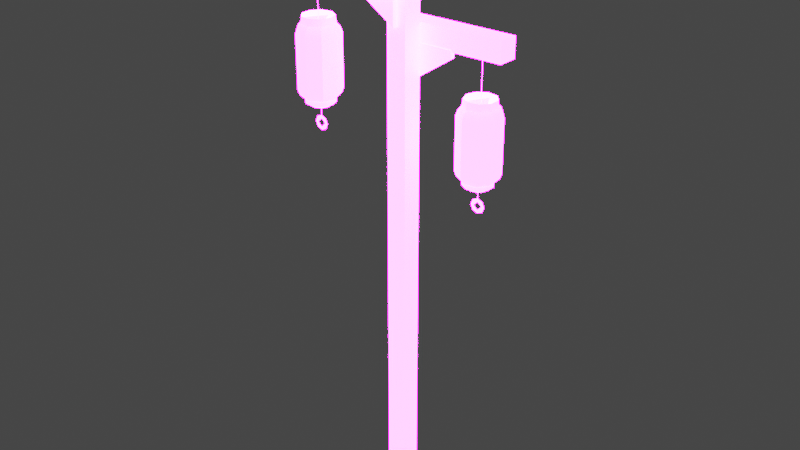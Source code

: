 # Source: blend.blend  (saved by Blender 3.0.42; exported with 4.5.12 LTS)
import bpy
from mathutils import Matrix  # noqa: F401  (used for matrix-valued properties, if any)

bpy.ops.wm.read_factory_settings(use_empty=True)
scene = bpy.context.scene
scene.name = 'Scene'

# ---- collections
col_collection = bpy.data.collections.new('Collection'); scene.collection.children.link(col_collection)

# ---- images (referenced by path relative to the original .blend; pixels are not part of the script)
import os
ASSET_DIR = os.environ.get("B2B_ASSET_DIR", "")  # directory of the original .blend (textures are referenced by path, not embedded)
HERE = os.path.dirname(os.path.abspath(__file__))  # packed textures are extracted next to this script under _unpacked/

def load_image(name, relpath, width, height, colorspace="sRGB"):
    """Load a texture the original file referenced (path relative to the .blend, or extracted next to this script)."""
    p = next((c for c in (os.path.join(HERE, relpath), os.path.join(ASSET_DIR, relpath)) if relpath and os.path.exists(c)), "")
    if p:
        img = bpy.data.images.load(p, check_existing=True)
        img.name = name
    else:  # same state as the original file: an image datablock whose file is absent (Cycles renders it pink)
        img = bpy.data.images.new(name, width, height)
        img.source = "FILE"
        img.filepath = "//" + (relpath or name)
    img.colorspace_settings.name = colorspace
    return img
img_di1_none_basecolor_png = load_image('di1_None_BaseColor.png', 'di1_None_BaseColor.png', 1024, 1024, 'sRGB')
img_di1_none_emissive_png = load_image('di1_None_Emissive.png', 'di1_None_Emissive.png', 1024, 1024, 'sRGB')

# ---- materials (node trees are filled in below, after node groups)
mat_x = bpy.data.materials.new('材质')
mat_x.use_transparent_shadow = False

# ---- material node trees
mat_x.use_nodes = True; mat_x.node_tree.nodes.clear()
_N = mat_x.node_tree.nodes; _L = mat_x.node_tree.links
n0 = _N.new('NodeFrame'); n0.name = '帧'; n0.location = (-1270, 330)
n0.label = 'Mapping'
n0.width = 400
n1 = _N.new('NodeFrame'); n1.name = '帧.001'; n1.location = (-629, 530)
n1.label = 'Textures'
n1.width = 359
n2 = _N.new('ShaderNodeOutputMaterial'); n2.name = 'Material Output'; n2.location = (300, 300)
n3 = _N.new('ShaderNodeBsdfPrincipled'); n3.name = 'Principled BSDF'; n3.location = (10, 300)
n3.distribution = 'GGX'
n3.subsurface_method = 'RANDOM_WALK_SKIN'
n3.inputs[3].default_value = 1.45
n3.inputs[28].default_value = 109.0
n4 = _N.new('ShaderNodeTexImage'); n4.name = '图像纹理.001'; n4.location = (89, -30)
n4.label = 'Base Color'
n4.image = img_di1_none_basecolor_png
n5 = _N.new('ShaderNodeTexImage'); n5.name = '图像纹理.002'; n5.location = (30, -681)
n5.label = 'Base Color'
n5.image = img_di1_none_emissive_png
n4.parent = n1
n5.parent = n1
_L.new(n3.outputs[0], n2.inputs[0])
_L.new(n4.outputs[0], n3.inputs[0])
_L.new(n5.outputs[0], n3.inputs[27])
n2.is_active_output = True

# ---- world
world_world = bpy.data.worlds.new('World'); scene.world = world_world
world_world.use_nodes = True; world_world.node_tree.nodes.clear()
_N = world_world.node_tree.nodes; _L = world_world.node_tree.links
n0 = _N.new('ShaderNodeOutputWorld'); n0.name = 'World Output'; n0.location = (300, 300)
n1 = _N.new('ShaderNodeBackground'); n1.name = 'Background'; n1.location = (10, 300)
n1.inputs[0].default_value = (0.05088, 0.05088, 0.05088, 1.0)
_L.new(n1.outputs[0], n0.inputs[0])
n0.is_active_output = True
world_world.color = (0.05088, 0.05088, 0.05088)
world_world.use_sun_shadow = False
world_world.sun_shadow_jitter_overblur = 0.0

# ---- meshes
me_x = bpy.data.meshes.new('网格')
me_x.from_pydata([(12.82, -6.11e-08, 2.272), (8.125, 6.817, 0.0), (1.842, 10.44, 0.0), (-5.303, 9.185, 0.0), (-9.966, 3.627, 0.0), (-9.966, -3.627, 0.0), (-5.303, -9.185, 0.0), (1.842, -10.44, 0.0), (9.822, -8.242, 2.272), (10.61, 9.947e-08, 44.85), (9.822, 8.242, 42.57), (2.227, 12.63, 42.57), (-6.411, 11.1, 42.57), (-12.05, 4.385, 42.57), (-12.05, -4.385, 42.57), (-6.411, -11.1, 42.57), (2.227, -12.63, 42.57), (8.125, -6.817, 44.85), (13.99, 0.0, 39.25), (13.99, 0.0, 5.597), (10.71, 8.991, 5.597), (10.71, 8.991, 39.25), (2.429, 13.77, 5.597), (2.429, 13.77, 39.25), (-6.994, 12.11, 5.597), (-6.994, 12.11, 39.25), (-13.14, 4.784, 5.597), (-13.14, 4.784, 39.25), (-13.14, -4.784, 5.597), (-13.14, -4.784, 39.25), (-6.994, -12.11, 5.597), (-6.994, -12.11, 39.25), (2.429, -13.77, 5.597), (2.429, -13.77, 39.25), (10.71, -8.991, 5.597), (10.71, -8.991, 39.25), (10.61, 9.788e-08, 0.0), (9.822, 8.242, 2.272), (2.227, 12.63, 2.272), (-6.411, 11.1, 2.272), (-12.05, 4.385, 2.272), (-12.05, -4.385, 2.272), (-6.411, -11.1, 2.272), (2.227, -12.63, 2.272), (8.125, -6.817, 0.0), (12.82, -6.11e-08, 42.57), (8.125, 6.817, 44.85), (1.842, 10.44, 44.85), (-5.303, 9.185, 44.85), (-9.966, 3.627, 44.85), (-9.966, -3.627, 44.85), (-5.303, -9.185, 44.85), (1.842, -10.44, 44.85), (9.822, -8.242, 42.57), (7.529, 6.318, 1.945), (9.829, 6.499e-08, 1.945), (1.707, 9.679, 1.945), (-4.914, 8.512, 1.945), (-9.236, 3.362, 1.945), (-9.236, -3.362, 1.945), (-4.914, -8.512, 1.945), (1.707, -9.679, 1.945), (7.529, -6.318, 1.945), (7.259, 6.091, -3.618), (9.475, -1.269e-08, -3.618), (1.645, 9.331, -3.618), (-4.738, 8.206, -3.618), (-8.904, 3.241, -3.618), (-8.904, -3.241, -3.618), (-4.738, -8.206, -3.618), (1.645, -9.331, -3.618), (7.259, -6.091, -3.618), (7.78, 6.528, 49.33), (10.16, 6.716e-08, 49.33), (1.764, 10.0, 49.33), (-5.078, 8.795, 49.33), (-9.543, 3.474, 49.33), (-9.543, -3.474, 49.33), (-5.078, -8.795, 49.33), (1.764, -10.0, 49.33), (7.78, -6.528, 49.33), (8.336, 6.995, 43.77), (10.88, 7.943e-08, 43.77), (1.89, 10.72, 43.77), (-5.441, 9.424, 43.77), (-10.23, 3.722, 43.77), (-10.23, -3.722, 43.77), (-5.441, -9.424, 43.77), (1.89, -10.72, 43.77), (8.336, -6.995, 43.77), (4.878, 4.093, -0.08305), (6.368, 4.211e-08, -0.08305), (1.106, 6.271, -0.08305), (-3.184, 5.515, -0.08305), (-5.984, 2.178, -0.08305), (-5.984, -2.178, -0.08305), (-3.184, -5.515, -0.08305), (1.106, -6.271, -0.08305), (4.878, -4.093, -0.08305), (4.703, 3.946, -5.645), (6.139, -8.223e-09, -5.645), (1.066, 6.046, -5.645), (-3.07, 5.317, -5.645), (-5.769, 2.1, -5.645), (-5.769, -2.1, -5.645), (-3.07, -5.317, -5.645), (1.066, -6.046, -5.645), (4.703, -3.946, -5.645), (-0.1564, 0.1163, -14.0), (0.4591, 0.1163, -14.0), (-0.1564, 0.1163, 79.62), (0.4591, 0.1163, 79.62), (5.049, 9.537e-07, -16.81), (3.615, 9.537e-07, -13.35), (0.1513, 9.537e-07, -11.91), (-3.312, 9.537e-07, -13.35), (-4.747, 9.537e-07, -16.81), (-3.312, 9.537e-07, -20.28), (0.1513, 9.537e-07, -21.71), (3.615, 9.537e-07, -20.28), (2.6, 9.537e-07, -16.81), (0.1513, 9.537e-07, -14.36), (-2.298, 9.537e-07, -16.81), (0.1513, 9.537e-07, -19.26), (37.79, 19.96, 51.78), (37.79, 19.96, 38.65), (37.79, 33.1, 51.78), (37.79, 33.1, 38.65), (113.8, 19.96, 51.78), (113.8, 19.96, 38.65), (113.8, 33.1, 51.78), (113.8, 33.1, 38.65), (45.84, 6.771, -269.2), (58.97, 6.771, -269.2), (45.84, 19.91, -269.2), (58.97, 19.91, -269.2), (45.84, 6.771, 120.4), (58.97, 6.771, 120.4), (45.84, 19.91, 120.4), (58.97, 19.91, 120.4), (68.66, -5.976, 74.37), (68.66, -5.976, 87.51), (68.66, 7.16, 74.37), (68.66, 7.16, 87.51), (-12.48, -5.976, 74.37), (-12.48, -5.976, 87.51), (-12.48, 7.16, 74.37), (-12.48, 7.16, 87.51), (24.38, 3.388, 69.72), (24.38, 3.388, 74.93), (24.38, 6.933, 69.72), (24.38, 6.933, 74.93), (53.15, 3.388, 50.69), (53.15, 3.388, 74.93), (53.15, 6.933, 50.69), (53.15, 6.933, 74.93), (80.7, 23.08, 34.58), (80.7, 23.08, 39.79), (80.7, 19.53, 34.58), (80.7, 19.53, 39.79), (51.92, 23.08, 15.54), (51.92, 23.08, 39.79), (51.92, 19.53, 15.54), (51.92, 19.53, 39.79), (84.86, 25.68, -32.36), (89.56, 18.86, -34.63), (95.84, 15.24, -34.63), (103.0, 16.49, -34.63), (107.6, 22.05, -34.63), (107.6, 29.31, -34.63), (103.0, 34.86, -34.63), (95.84, 36.12, -34.63), (87.86, 33.92, -32.36), (87.08, 25.68, 10.21), (87.86, 17.44, 7.94), (95.45, 13.05, 7.94), (104.1, 14.58, 7.94), (109.7, 21.29, 7.94), (109.7, 30.07, 7.94), (104.1, 36.78, 7.94), (95.45, 38.31, 7.94), (89.56, 32.5, 10.21), (83.69, 25.68, 4.615), (83.69, 25.68, -29.04), (86.97, 16.69, -29.04), (86.97, 16.69, 4.615), (95.25, 11.91, -29.04), (95.25, 11.91, 4.615), (104.7, 13.57, -29.04), (104.7, 13.57, 4.615), (110.8, 20.9, -29.04), (110.8, 20.9, 4.615), (110.8, 30.46, -29.04), (110.8, 30.46, 4.615), (104.7, 37.79, -29.04), (104.7, 37.79, 4.615), (95.25, 39.45, -29.04), (95.25, 39.45, 4.615), (86.97, 34.67, -29.04), (86.97, 34.67, 4.615), (87.08, 25.68, -34.63), (87.86, 17.44, -32.36), (95.45, 13.05, -32.36), (104.1, 14.58, -32.36), (109.7, 21.29, -32.36), (109.7, 30.07, -32.36), (104.1, 36.78, -32.36), (95.45, 38.31, -32.36), (89.56, 32.5, -34.63), (84.86, 25.68, 7.94), (89.56, 18.86, 10.21), (95.84, 15.24, 10.21), (103.0, 16.49, 10.21), (107.6, 22.05, 10.21), (107.6, 29.31, 10.21), (103.0, 34.86, 10.21), (95.84, 36.12, 10.21), (87.86, 33.92, 7.94), (90.15, 19.36, -32.69), (87.85, 25.68, -32.69), (95.97, 16.0, -32.69), (102.6, 17.17, -32.69), (106.9, 22.32, -32.69), (106.9, 29.04, -32.69), (102.6, 34.19, -32.69), (95.97, 35.36, -32.69), (90.15, 32.0, -32.69), (90.42, 19.59, -38.25), (88.21, 25.68, -38.25), (96.04, 16.35, -38.25), (102.4, 17.47, -38.25), (106.6, 22.44, -38.25), (106.6, 28.92, -38.25), (102.4, 33.89, -38.25), (96.04, 35.01, -38.25), (90.42, 31.77, -38.25), (89.9, 19.15, 14.69), (87.53, 25.68, 14.69), (95.92, 15.68, 14.69), (102.8, 16.88, 14.69), (107.2, 22.21, 14.69), (107.2, 29.15, 14.69), (102.8, 34.48, 14.69), (95.92, 35.68, 14.69), (89.9, 32.21, 14.69), (89.34, 18.68, 9.132), (86.8, 25.68, 9.132), (95.79, 14.96, 9.132), (103.1, 16.26, 9.132), (107.9, 21.96, 9.132), (107.9, 29.4, 9.132), (103.1, 35.1, 9.132), (95.79, 36.4, 9.132), (89.34, 32.68, 9.132), (92.8, 21.59, -34.72), (91.31, 25.68, -34.72), (96.58, 19.41, -34.72), (100.9, 20.17, -34.72), (103.7, 23.5, -34.72), (103.7, 27.86, -34.72), (100.9, 31.19, -34.72), (96.58, 31.95, -34.72), (92.8, 29.77, -34.72), (92.98, 21.73, -40.28), (91.54, 25.68, -40.28), (96.62, 19.63, -40.28), (100.8, 20.36, -40.28), (103.5, 23.58, -40.28), (103.5, 27.78, -40.28), (100.8, 31.0, -40.28), (96.62, 31.73, -40.28), (92.98, 29.63, -40.28), (97.53, 25.8, -48.63), (98.14, 25.8, -48.63), (97.53, 25.8, 44.98), (98.14, 25.8, 44.98), (102.7, 25.68, -51.45), (101.3, 25.68, -47.98), (97.83, 25.68, -46.55), (94.37, 25.68, -47.98), (92.93, 25.68, -51.45), (94.37, 25.68, -54.91), (97.83, 25.68, -56.34), (101.3, 25.68, -54.91), (100.3, 25.68, -51.45), (97.83, 25.68, -49.0), (95.38, 25.68, -51.45), (97.83, 25.68, -53.9), (-7.826, -4.634, 47.19), (8.091, -4.634, 47.19), (0.04774, 9.07, 47.19), (-7.826, -4.634, 2.307), (8.091, -4.634, 2.307), (0.04773, 9.07, 2.307), (89.83, 20.41, 12.5), (105.7, 20.41, 12.5), (97.7, 34.11, 12.5), (89.83, 20.41, -32.39), (105.7, 20.41, -32.39), (97.7, 34.11, -32.39)], [], [(21, 18, 19, 20), (23, 21, 20, 22), (25, 23, 22, 24), (27, 25, 24, 26), (29, 27, 26, 28), (31, 29, 28, 30), (33, 31, 30, 32), (35, 33, 32, 34), (18, 35, 34, 19), (10, 45, 18, 21), (0, 37, 20, 19), (11, 10, 21, 23), (37, 38, 22, 20), (12, 11, 23, 25), (38, 39, 24, 22), (13, 12, 25, 27), (39, 40, 26, 24), (14, 13, 27, 29), (40, 41, 28, 26), (15, 14, 29, 31), (41, 42, 30, 28), (16, 15, 31, 33), (42, 43, 32, 30), (53, 16, 33, 35), (43, 8, 34, 32), (45, 53, 35, 18), (8, 0, 19, 34), (1, 37, 0, 36), (2, 38, 37, 1), (3, 39, 38, 2), (4, 40, 39, 3), (5, 41, 40, 4), (6, 42, 41, 5), (7, 43, 42, 6), (44, 8, 43, 7), (36, 0, 8, 44), (10, 46, 9, 45), (11, 47, 46, 10), (12, 48, 47, 11), (13, 49, 48, 12), (14, 50, 49, 13), (15, 51, 50, 14), (16, 52, 51, 15), (53, 17, 52, 16), (45, 9, 17, 53), (54, 55, 64, 63), (56, 54, 63, 65), (57, 56, 65, 66), (58, 57, 66, 67), (59, 58, 67, 68), (60, 59, 68, 69), (61, 60, 69, 70), (62, 61, 70, 71), (55, 62, 71, 64), (72, 73, 82, 81), (74, 72, 81, 83), (75, 74, 83, 84), (76, 75, 84, 85), (77, 76, 85, 86), (78, 77, 86, 87), (79, 78, 87, 88), (80, 79, 88, 89), (73, 80, 89, 82), (90, 91, 100, 99), (92, 90, 99, 101), (93, 92, 101, 102), (94, 93, 102, 103), (95, 94, 103, 104), (96, 95, 104, 105), (97, 96, 105, 106), (98, 97, 106, 107), (91, 98, 107, 100), (108, 109, 111, 110), (113, 114, 121, 120), (114, 115, 122, 121), (117, 118, 123, 122), (119, 112, 120), (115, 116, 122), (122, 116, 117), (120, 112, 113), (120, 123, 118, 119), (124, 126, 127, 125), (128, 129, 131, 130), (124, 125, 129, 128), (125, 127, 131, 129), (127, 126, 130, 131), (126, 124, 128, 130), (132, 134, 135, 133), (136, 137, 139, 138), (132, 133, 137, 136), (133, 135, 139, 137), (135, 134, 138, 139), (134, 132, 136, 138), (140, 142, 143, 141), (144, 145, 147, 146), (140, 141, 145, 144), (141, 143, 147, 145), (143, 142, 146, 147), (142, 140, 144, 146), (148, 149, 151, 150), (150, 151, 155, 154), (154, 155, 153, 152), (152, 153, 149, 148), (150, 154, 152, 148), (155, 151, 149, 153), (156, 157, 159, 158), (158, 159, 163, 162), (162, 163, 161, 160), (160, 161, 157, 156), (158, 162, 160, 156), (163, 159, 157, 161), (185, 182, 183, 184), (187, 185, 184, 186), (189, 187, 186, 188), (191, 189, 188, 190), (193, 191, 190, 192), (195, 193, 192, 194), (197, 195, 194, 196), (199, 197, 196, 198), (182, 199, 198, 183), (174, 209, 182, 185), (164, 201, 184, 183), (175, 174, 185, 187), (201, 202, 186, 184), (176, 175, 187, 189), (202, 203, 188, 186), (177, 176, 189, 191), (203, 204, 190, 188), (178, 177, 191, 193), (204, 205, 192, 190), (179, 178, 193, 195), (205, 206, 194, 192), (180, 179, 195, 197), (206, 207, 196, 194), (217, 180, 197, 199), (207, 172, 198, 196), (209, 217, 199, 182), (172, 164, 183, 198), (165, 201, 164, 200), (166, 202, 201, 165), (167, 203, 202, 166), (168, 204, 203, 167), (169, 205, 204, 168), (170, 206, 205, 169), (171, 207, 206, 170), (208, 172, 207, 171), (200, 164, 172, 208), (174, 210, 173, 209), (175, 211, 210, 174), (176, 212, 211, 175), (177, 213, 212, 176), (178, 214, 213, 177), (179, 215, 214, 178), (180, 216, 215, 179), (217, 181, 216, 180), (209, 173, 181, 217), (218, 219, 228, 227), (220, 218, 227, 229), (221, 220, 229, 230), (222, 221, 230, 231), (223, 222, 231, 232), (224, 223, 232, 233), (225, 224, 233, 234), (226, 225, 234, 235), (219, 226, 235, 228), (236, 237, 246, 245), (238, 236, 245, 247), (239, 238, 247, 248), (240, 239, 248, 249), (241, 240, 249, 250), (242, 241, 250, 251), (243, 242, 251, 252), (244, 243, 252, 253), (237, 244, 253, 246), (254, 255, 264, 263), (256, 254, 263, 265), (257, 256, 265, 266), (258, 257, 266, 267), (259, 258, 267, 268), (260, 259, 268, 269), (261, 260, 269, 270), (262, 261, 270, 271), (255, 262, 271, 264), (272, 273, 275, 274), (277, 278, 285, 284), (278, 279, 286, 285), (281, 282, 287, 286), (283, 276, 284), (279, 280, 286), (286, 280, 281), (284, 276, 277), (284, 287, 282, 283), (288, 290, 289), (291, 293, 292), (294, 296, 295), (297, 299, 298)])
me_x.polygons.foreach_set('use_smooth', [1, 1, 1, 1, 1, 1, 1, 1, 1, 1, 1, 1, 1, 1, 1, 1, 1, 1, 1, 1, 1, 1, 1, 1, 1, 1, 1, 1, 1, 1, 1, 1, 1, 1, 1, 1, 1, 1, 1, 1, 1, 1, 1, 1, 1, 1, 1, 1, 1, 1, 1, 1, 1, 1, 1, 1, 1, 1, 1, 1, 1, 1, 1, 1, 1, 1, 1, 1, 1, 1, 1, 1, 1, 1, 1, 1, 1, 1, 1, 1, 1, 1, 1, 1, 1, 1, 1, 1, 1, 1, 1, 1, 1, 1, 1, 1, 1, 1, 1, 0, 0, 0, 0, 0, 0, 0, 0, 0, 0, 0, 0, 1, 1, 1, 1, 1, 1, 1, 1, 1, 1, 1, 1, 1, 1, 1, 1, 1, 1, 1, 1, 1, 1, 1, 1, 1, 1, 1, 1, 1, 1, 1, 1, 1, 1, 1, 1, 1, 1, 1, 1, 1, 1, 1, 1, 1, 1, 1, 1, 1, 1, 1, 1, 1, 1, 1, 1, 1, 1, 1, 1, 1, 1, 1, 1, 1, 1, 1, 1, 1, 1, 1, 1, 1, 1, 1, 1, 1, 1, 1, 1, 1, 1, 1, 1, 1])
_k = set([(0, 19), (0, 36), (1, 37), (2, 38), (3, 39), (4, 40), (5, 41), (6, 42), (7, 43), (8, 34), (8, 44), (9, 45), (10, 21), (10, 46), (11, 23), (11, 47), (12, 25), (12, 48), (13, 27), (13, 49), (14, 29), (14, 50), (15, 31), (15, 51), (16, 33), (16, 52), (17, 53), (18, 19), (18, 45), (20, 21), (20, 37), (22, 23), (22, 38), (24, 25), (24, 39), (26, 27), (26, 40), (28, 29), (28, 41), (30, 31), (30, 42), (32, 33), (32, 43), (34, 35), (35, 53), (124, 125), (124, 126), (124, 128), (125, 127), (125, 129), (126, 127), (126, 130), (127, 131), (128, 129), (128, 130), (129, 131), (130, 131), (132, 133), (132, 134), (132, 136), (133, 135), (133, 137), (134, 135), (134, 138), (135, 139), (136, 137), (136, 138), (137, 139), (138, 139), (140, 141), (140, 142), (140, 144), (141, 143), (141, 145), (142, 143), (142, 146), (143, 147), (144, 145), (144, 146), (145, 147), (146, 147), (164, 183), (164, 200), (165, 201), (166, 202), (167, 203), (168, 204), (169, 205), (170, 206), (171, 207), (172, 198), (172, 208), (173, 209), (174, 185), (174, 210), (175, 187), (175, 211), (176, 189), (176, 212), (177, 191), (177, 213), (178, 193), (178, 214), (179, 195), (179, 215), (180, 197), (180, 216), (181, 217), (182, 183), (182, 209), (184, 185), (184, 201), (186, 187), (186, 202), (188, 189), (188, 203), (190, 191), (190, 204), (192, 193), (192, 205), (194, 195), (194, 206), (196, 197), (196, 207), (198, 199), (199, 217)])
me_x.attributes.new('sharp_edge', 'BOOLEAN', 'EDGE').data.foreach_set('value', [ (min(e.vertices), max(e.vertices)) in _k for e in me_x.edges])
_uv = me_x.uv_layers.new(name='UVChannel_1')
_uv.uv.foreach_set('vector', [0.3331, 0.924, 0.2224, 0.924, 0.2224, 0.5443, 0.3331, 0.5443, 0.4439, 0.924, 0.3331, 0.924, 0.3331, 0.5443, 0.4439, 0.5443, 0.5547, 0.924, 0.4439, 0.924, 0.4439, 0.5443, 0.5547, 0.5443, 0.6654, 0.924, 0.5547, 0.924, 0.5547, 0.5443, 0.6654, 0.5443, 0.7762, 0.924, 0.6654, 0.924, 0.6654, 0.5443, 0.7762, 0.5443, 0.8869, 0.924, 0.7762, 0.924, 0.7762, 0.5443, 0.8869, 0.5443, 0.9977, 0.924, 0.8869, 0.924, 0.8869, 0.5443, 0.9977, 0.5443, 0.1116, 0.924, 0.0008824, 0.924, 0.0008824, 0.5443, 0.1116, 0.5443, 0.2224, 0.924, 0.1116, 0.924, 0.1116, 0.5443, 0.2224, 0.5443, 0.3331, 0.9637, 0.2224, 0.9637, 0.2224, 0.924, 0.3331, 0.924, 0.2224, 0.5046, 0.3331, 0.5046, 0.3331, 0.5443, 0.2224, 0.5443, 0.4439, 0.9637, 0.3331, 0.9637, 0.3331, 0.924, 0.4439, 0.924, 0.3331, 0.5046, 0.4439, 0.5046, 0.4439, 0.5443, 0.3331, 0.5443, 0.5547, 0.9637, 0.4439, 0.9637, 0.4439, 0.924, 0.5547, 0.924, 0.4439, 0.5046, 0.5547, 0.5046, 0.5547, 0.5443, 0.4439, 0.5443, 0.6654, 0.9637, 0.5547, 0.9637, 0.5547, 0.924, 0.6654, 0.924, 0.5547, 0.5046, 0.6654, 0.5046, 0.6654, 0.5443, 0.5547, 0.5443, 0.7762, 0.9637, 0.6654, 0.9637, 0.6654, 0.924, 0.7762, 0.924, 0.6654, 0.5046, 0.7762, 0.5046, 0.7762, 0.5443, 0.6654, 0.5443, 0.8869, 0.9637, 0.7762, 0.9637, 0.7762, 0.924, 0.8869, 0.924, 0.7762, 0.5046, 0.8869, 0.5046, 0.8869, 0.5443, 0.7762, 0.5443, 0.9977, 0.9637, 0.8869, 0.9637, 0.8869, 0.924, 0.9977, 0.924, 0.8869, 0.5046, 0.9977, 0.5046, 0.9977, 0.5443, 0.8869, 0.5443, 0.1116, 0.9637, 0.0008824, 0.9637, 0.0008824, 0.924, 0.1116, 0.924, 0.0008824, 0.5046, 0.1116, 0.5046, 0.1116, 0.5443, 0.0008824, 0.5443, 0.2224, 0.9637, 0.1116, 0.9637, 0.1116, 0.924, 0.2224, 0.924, 0.1116, 0.5046, 0.2224, 0.5046, 0.2224, 0.5443, 0.1116, 0.5443, 0.3331, 0.4688, 0.3331, 0.5046, 0.2224, 0.5046, 0.2224, 0.4688, 0.4439, 0.4688, 0.4439, 0.5046, 0.3331, 0.5046, 0.3331, 0.4688, 0.5547, 0.4688, 0.5547, 0.5046, 0.4439, 0.5046, 0.4439, 0.4688, 0.6654, 0.4688, 0.6654, 0.5046, 0.5547, 0.5046, 0.5547, 0.4688, 0.7762, 0.4688, 0.7762, 0.5046, 0.6654, 0.5046, 0.6654, 0.4688, 0.8869, 0.4688, 0.8869, 0.5046, 0.7762, 0.5046, 0.7762, 0.4688, 0.9977, 0.4688, 0.9977, 0.5046, 0.8869, 0.5046, 0.8869, 0.4688, 0.1116, 0.4688, 0.1116, 0.5046, 0.0008824, 0.5046, 0.0008824, 0.4688, 0.2224, 0.4688, 0.2224, 0.5046, 0.1116, 0.5046, 0.1116, 0.4688, 0.3331, 0.9637, 0.3331, 0.9995, 0.2224, 0.9995, 0.2224, 0.9637, 0.4439, 0.9637, 0.4439, 0.9995, 0.3331, 0.9995, 0.3331, 0.9637, 0.5547, 0.9637, 0.5547, 0.9995, 0.4439, 0.9995, 0.4439, 0.9637, 0.6654, 0.9637, 0.6654, 0.9995, 0.5547, 0.9995, 0.5547, 0.9637, 0.7762, 0.9637, 0.7762, 0.9995, 0.6654, 0.9995, 0.6654, 0.9637, 0.8869, 0.9637, 0.8869, 0.9995, 0.7762, 0.9995, 0.7762, 0.9637, 0.9977, 0.9637, 0.9977, 0.9995, 0.8869, 0.9995, 0.8869, 0.9637, 0.1116, 0.9637, 0.1116, 0.9995, 0.0008824, 0.9995, 0.0008824, 0.9637, 0.2224, 0.9637, 0.2224, 0.9995, 0.1116, 0.9995, 0.1116, 0.9637, 0.2341, 0.4009, 0.1563, 0.4009, 0.1563, 0.3352, 0.2341, 0.3352, 0.312, 0.4009, 0.2341, 0.4009, 0.2341, 0.3352, 0.312, 0.3352, 0.3898, 0.4009, 0.312, 0.4009, 0.312, 0.3352, 0.3898, 0.3352, 0.4677, 0.4009, 0.3898, 0.4009, 0.3898, 0.3352, 0.4677, 0.3352, 0.5455, 0.4009, 0.4677, 0.4009, 0.4677, 0.3352, 0.5455, 0.3352, 0.6233, 0.4009, 0.5455, 0.4009, 0.5455, 0.3352, 0.6233, 0.3352, 0.7012, 0.4009, 0.6233, 0.4009, 0.6233, 0.3352, 0.7012, 0.3352, 0.07847, 0.4009, 0.0006288, 0.4009, 0.0006288, 0.3352, 0.07847, 0.3352, 0.1563, 0.4009, 0.07847, 0.4009, 0.07847, 0.3352, 0.1563, 0.3352, 0.5101, 0.4017, 0.5949, 0.4017, 0.5949, 0.4678, 0.5101, 0.4678, 0.4252, 0.4017, 0.5101, 0.4017, 0.5101, 0.4678, 0.4252, 0.4678, 0.3404, 0.4017, 0.4252, 0.4017, 0.4252, 0.4678, 0.3404, 0.4678, 0.2556, 0.4017, 0.3404, 0.4017, 0.3404, 0.4678, 0.2556, 0.4678, 0.1707, 0.4017, 0.2556, 0.4017, 0.2556, 0.4678, 0.1707, 0.4678, 0.08589, 0.4017, 0.1707, 0.4017, 0.1707, 0.4678, 0.08589, 0.4678, 0.001056, 0.4017, 0.08589, 0.4017, 0.08589, 0.4678, 0.001056, 0.4678, 0.6797, 0.4017, 0.7646, 0.4017, 0.7646, 0.4678, 0.6797, 0.4678, 0.5949, 0.4017, 0.6797, 0.4017, 0.6797, 0.4678, 0.5949, 0.4678, 0.1531, 0.333, 0.1027, 0.333, 0.1027, 0.2674, 0.1531, 0.2674, 0.2036, 0.333, 0.1531, 0.333, 0.1531, 0.2674, 0.2036, 0.2674, 0.254, 0.333, 0.2036, 0.333, 0.2036, 0.2674, 0.254, 0.2674, 0.3044, 0.333, 0.254, 0.333, 0.254, 0.2674, 0.3044, 0.2674, 0.3549, 0.333, 0.3044, 0.333, 0.3044, 0.2674, 0.3549, 0.2674, 0.4053, 0.333, 0.3549, 0.333, 0.3549, 0.2674, 0.4053, 0.2674, 0.4557, 0.333, 0.4053, 0.333, 0.4053, 0.2674, 0.4557, 0.2674, 0.05227, 0.333, 0.001841, 0.333, 0.001841, 0.2674, 0.05227, 0.2674, 0.1027, 0.333, 0.05227, 0.333, 0.05227, 0.2674, 0.1027, 0.2674, 0.6785, 0.2526, 0.6784, 0.2644, 0.0009061, 0.2644, 0.001035, 0.2526, 0.9208, 0.07217, 0.965, 0.07217, 0.954, 0.09885, 0.9163, 0.1145, 0.965, 0.07217, 0.9963, 0.1034, 0.9696, 0.1366, 0.954, 0.09885, 0.965, 0.1789, 0.9208, 0.1789, 0.9319, 0.1522, 0.9696, 0.1366, 0.8896, 0.1476, 0.8896, 0.1034, 0.9163, 0.1145, 0.9963, 0.1034, 0.9963, 0.1476, 0.9696, 0.1366, 0.9696, 0.1366, 0.9963, 0.1476, 0.965, 0.1789, 0.9163, 0.1145, 0.8896, 0.1034, 0.9208, 0.07217, 0.9163, 0.1145, 0.9319, 0.1522, 0.9208, 0.1789, 0.8896, 0.1476, 0.5001, 0.04904, 0.5001, 0.06534, 0.4838, 0.06534, 0.4838, 0.04904, 0.5944, 0.04904, 0.6107, 0.04904, 0.6107, 0.06534, 0.5944, 0.06534, 0.5001, 0.04904, 0.5001, 0.03274, 0.5944, 0.03274, 0.5944, 0.04904, 0.7049, 0.04904, 0.7049, 0.06534, 0.6107, 0.06534, 0.6107, 0.04904, 0.5001, 0.08164, 0.5001, 0.06534, 0.5944, 0.06534, 0.5944, 0.08164, 0.5001, 0.06534, 0.5001, 0.04904, 0.5944, 0.04904, 0.5944, 0.06534, 0.5163, 0.03265, 0.5, 0.03265, 0.5, 0.01635, 0.5163, 0.01635, 4.321e-05, 0.03265, 4.321e-05, 0.01635, 0.01635, 0.01635, 0.01635, 0.03265, 0.5163, 0.03265, 0.5163, 0.01635, 1.0, 0.01635, 1.0, 0.03265, 0.5, 4.323e-05, 0.5, 0.01635, 0.01635, 0.01635, 0.01635, 4.321e-05, 0.5, 0.01635, 0.5, 0.03265, 0.01635, 0.03265, 0.01635, 0.01635, 0.5, 0.03265, 0.5, 0.04895, 0.01635, 0.04895, 0.01635, 0.03265, 0.8386, 0.06537, 0.8223, 0.06537, 0.8223, 0.04907, 0.8386, 0.04907, 0.7053, 0.06537, 0.7053, 0.04907, 0.7216, 0.04907, 0.7216, 0.06537, 0.8386, 0.06537, 0.8386, 0.04907, 0.9394, 0.04907, 0.9394, 0.06537, 0.8223, 0.03276, 0.8223, 0.04907, 0.7216, 0.04907, 0.7216, 0.03276, 0.8223, 0.04907, 0.8223, 0.06537, 0.7216, 0.06537, 0.7216, 0.04907, 0.8223, 0.06537, 0.8223, 0.08167, 0.7216, 0.08167, 0.7216, 0.06537, 0.6202, 0.2061, 0.5868, 0.2061, 0.5868, 0.1833, 0.6202, 0.1833, 0.8082, 0.2467, 0.8082, 0.2133, 0.9928, 0.2133, 0.9928, 0.3688, 0.8416, 0.1833, 0.9971, 0.1833, 0.9971, 0.2061, 0.8416, 0.2061, 0.6526, 0.2062, 0.8081, 0.2062, 0.8081, 0.3908, 0.7747, 0.3908, 0.6202, 0.1833, 0.8416, 0.1833, 0.8416, 0.2061, 0.6202, 0.2061, 0.4022, 0.1833, 0.5868, 0.1833, 0.5868, 0.2061, 0.4022, 0.2061, 0.6202, 0.2061, 0.5868, 0.2061, 0.5868, 0.1833, 0.6202, 0.1833, 0.8082, 0.2467, 0.8082, 0.2133, 0.9928, 0.2133, 0.9928, 0.3688, 0.8416, 0.1833, 0.9971, 0.1833, 0.9971, 0.2061, 0.8416, 0.2061, 0.6526, 0.2062, 0.8081, 0.2062, 0.8081, 0.3908, 0.7747, 0.3908, 0.6202, 0.1833, 0.8416, 0.1833, 0.8416, 0.2061, 0.6202, 0.2061, 0.4022, 0.1833, 0.5868, 0.1833, 0.5868, 0.2061, 0.4022, 0.2061, 0.3331, 0.924, 0.2224, 0.924, 0.2224, 0.5443, 0.3331, 0.5443, 0.4439, 0.924, 0.3331, 0.924, 0.3331, 0.5443, 0.4439, 0.5443, 0.5547, 0.924, 0.4439, 0.924, 0.4439, 0.5443, 0.5547, 0.5443, 0.6654, 0.924, 0.5547, 0.924, 0.5547, 0.5443, 0.6654, 0.5443, 0.7762, 0.924, 0.6654, 0.924, 0.6654, 0.5443, 0.7762, 0.5443, 0.8869, 0.924, 0.7762, 0.924, 0.7762, 0.5443, 0.8869, 0.5443, 0.9977, 0.924, 0.8869, 0.924, 0.8869, 0.5443, 0.9977, 0.5443, 0.1116, 0.924, 0.0008824, 0.924, 0.0008824, 0.5443, 0.1116, 0.5443, 0.2224, 0.924, 0.1116, 0.924, 0.1116, 0.5443, 0.2224, 0.5443, 0.3331, 0.9637, 0.2224, 0.9637, 0.2224, 0.924, 0.3331, 0.924, 0.2224, 0.5046, 0.3331, 0.5046, 0.3331, 0.5443, 0.2224, 0.5443, 0.4439, 0.9637, 0.3331, 0.9637, 0.3331, 0.924, 0.4439, 0.924, 0.3331, 0.5046, 0.4439, 0.5046, 0.4439, 0.5443, 0.3331, 0.5443, 0.5547, 0.9637, 0.4439, 0.9637, 0.4439, 0.924, 0.5547, 0.924, 0.4439, 0.5046, 0.5547, 0.5046, 0.5547, 0.5443, 0.4439, 0.5443, 0.6654, 0.9637, 0.5547, 0.9637, 0.5547, 0.924, 0.6654, 0.924, 0.5547, 0.5046, 0.6654, 0.5046, 0.6654, 0.5443, 0.5547, 0.5443, 0.7762, 0.9637, 0.6654, 0.9637, 0.6654, 0.924, 0.7762, 0.924, 0.6654, 0.5046, 0.7762, 0.5046, 0.7762, 0.5443, 0.6654, 0.5443, 0.8869, 0.9637, 0.7762, 0.9637, 0.7762, 0.924, 0.8869, 0.924, 0.7762, 0.5046, 0.8869, 0.5046, 0.8869, 0.5443, 0.7762, 0.5443, 0.9977, 0.9637, 0.8869, 0.9637, 0.8869, 0.924, 0.9977, 0.924, 0.8869, 0.5046, 0.9977, 0.5046, 0.9977, 0.5443, 0.8869, 0.5443, 0.1116, 0.9637, 0.0008824, 0.9637, 0.0008824, 0.924, 0.1116, 0.924, 0.0008824, 0.5046, 0.1116, 0.5046, 0.1116, 0.5443, 0.0008824, 0.5443, 0.2224, 0.9637, 0.1116, 0.9637, 0.1116, 0.924, 0.2224, 0.924, 0.1116, 0.5046, 0.2224, 0.5046, 0.2224, 0.5443, 0.1116, 0.5443, 0.3331, 0.4688, 0.3331, 0.5046, 0.2224, 0.5046, 0.2224, 0.4688, 0.4439, 0.4688, 0.4439, 0.5046, 0.3331, 0.5046, 0.3331, 0.4688, 0.5547, 0.4688, 0.5547, 0.5046, 0.4439, 0.5046, 0.4439, 0.4688, 0.6654, 0.4688, 0.6654, 0.5046, 0.5547, 0.5046, 0.5547, 0.4688, 0.7762, 0.4688, 0.7762, 0.5046, 0.6654, 0.5046, 0.6654, 0.4688, 0.8869, 0.4688, 0.8869, 0.5046, 0.7762, 0.5046, 0.7762, 0.4688, 0.9977, 0.4688, 0.9977, 0.5046, 0.8869, 0.5046, 0.8869, 0.4688, 0.1116, 0.4688, 0.1116, 0.5046, 0.0008824, 0.5046, 0.0008824, 0.4688, 0.2224, 0.4688, 0.2224, 0.5046, 0.1116, 0.5046, 0.1116, 0.4688, 0.3331, 0.9637, 0.3331, 0.9995, 0.2224, 0.9995, 0.2224, 0.9637, 0.4439, 0.9637, 0.4439, 0.9995, 0.3331, 0.9995, 0.3331, 0.9637, 0.5547, 0.9637, 0.5547, 0.9995, 0.4439, 0.9995, 0.4439, 0.9637, 0.6654, 0.9637, 0.6654, 0.9995, 0.5547, 0.9995, 0.5547, 0.9637, 0.7762, 0.9637, 0.7762, 0.9995, 0.6654, 0.9995, 0.6654, 0.9637, 0.8869, 0.9637, 0.8869, 0.9995, 0.7762, 0.9995, 0.7762, 0.9637, 0.9977, 0.9637, 0.9977, 0.9995, 0.8869, 0.9995, 0.8869, 0.9637, 0.1116, 0.9637, 0.1116, 0.9995, 0.0008824, 0.9995, 0.0008824, 0.9637, 0.2224, 0.9637, 0.2224, 0.9995, 0.1116, 0.9995, 0.1116, 0.9637, 0.2341, 0.4009, 0.1563, 0.4009, 0.1563, 0.3352, 0.2341, 0.3352, 0.312, 0.4009, 0.2341, 0.4009, 0.2341, 0.3352, 0.312, 0.3352, 0.3898, 0.4009, 0.312, 0.4009, 0.312, 0.3352, 0.3898, 0.3352, 0.4677, 0.4009, 0.3898, 0.4009, 0.3898, 0.3352, 0.4677, 0.3352, 0.5455, 0.4009, 0.4677, 0.4009, 0.4677, 0.3352, 0.5455, 0.3352, 0.6233, 0.4009, 0.5455, 0.4009, 0.5455, 0.3352, 0.6233, 0.3352, 0.7012, 0.4009, 0.6233, 0.4009, 0.6233, 0.3352, 0.7012, 0.3352, 0.07847, 0.4009, 0.0006288, 0.4009, 0.0006288, 0.3352, 0.07847, 0.3352, 0.1563, 0.4009, 0.07847, 0.4009, 0.07847, 0.3352, 0.1563, 0.3352, 0.5101, 0.4017, 0.5949, 0.4017, 0.5949, 0.4678, 0.5101, 0.4678, 0.4252, 0.4017, 0.5101, 0.4017, 0.5101, 0.4678, 0.4252, 0.4678, 0.3404, 0.4017, 0.4252, 0.4017, 0.4252, 0.4678, 0.3404, 0.4678, 0.2556, 0.4017, 0.3404, 0.4017, 0.3404, 0.4678, 0.2556, 0.4678, 0.1707, 0.4017, 0.2556, 0.4017, 0.2556, 0.4678, 0.1707, 0.4678, 0.08589, 0.4017, 0.1707, 0.4017, 0.1707, 0.4678, 0.08589, 0.4678, 0.001056, 0.4017, 0.08589, 0.4017, 0.08589, 0.4678, 0.001056, 0.4678, 0.6797, 0.4017, 0.7646, 0.4017, 0.7646, 0.4678, 0.6797, 0.4678, 0.5949, 0.4017, 0.6797, 0.4017, 0.6797, 0.4678, 0.5949, 0.4678, 0.1531, 0.333, 0.1027, 0.333, 0.1027, 0.2674, 0.1531, 0.2674, 0.2036, 0.333, 0.1531, 0.333, 0.1531, 0.2674, 0.2036, 0.2674, 0.254, 0.333, 0.2036, 0.333, 0.2036, 0.2674, 0.254, 0.2674, 0.3044, 0.333, 0.254, 0.333, 0.254, 0.2674, 0.3044, 0.2674, 0.3549, 0.333, 0.3044, 0.333, 0.3044, 0.2674, 0.3549, 0.2674, 0.4053, 0.333, 0.3549, 0.333, 0.3549, 0.2674, 0.4053, 0.2674, 0.4557, 0.333, 0.4053, 0.333, 0.4053, 0.2674, 0.4557, 0.2674, 0.05227, 0.333, 0.001841, 0.333, 0.001841, 0.2674, 0.05227, 0.2674, 0.1027, 0.333, 0.05227, 0.333, 0.05227, 0.2674, 0.1027, 0.2674, 0.6785, 0.2526, 0.6784, 0.2644, 0.0009061, 0.2644, 0.001035, 0.2526, 0.9208, 0.07217, 0.965, 0.07217, 0.954, 0.09885, 0.9163, 0.1145, 0.965, 0.07217, 0.9963, 0.1034, 0.9696, 0.1366, 0.954, 0.09885, 0.965, 0.1789, 0.9208, 0.1789, 0.9319, 0.1522, 0.9696, 0.1366, 0.8896, 0.1476, 0.8896, 0.1034, 0.9163, 0.1145, 0.9963, 0.1034, 0.9963, 0.1476, 0.9696, 0.1366, 0.9696, 0.1366, 0.9963, 0.1476, 0.965, 0.1789, 0.9163, 0.1145, 0.8896, 0.1034, 0.9208, 0.07217, 0.9163, 0.1145, 0.9319, 0.1522, 0.9208, 0.1789, 0.8896, 0.1476, 0.237, 0.2526, 0.5956, 0.2644, 0.2368, 0.2644, 0.237, 0.2526, 0.5956, 0.2644, 0.2368, 0.2644, 0.237, 0.2526, 0.5956, 0.2644, 0.2368, 0.2644, 0.237, 0.2526, 0.5956, 0.2644, 0.2368, 0.2644])
_uv.active_render = True
_uv = me_x.uv_layers.new(name='UV 贴图')
_uv.uv.foreach_set('vector', [0.0, 0.0, 0.0, 0.0, 0.0, 0.0, 0.0, 0.0, 0.0, 0.0, 0.0, 0.0, 0.0, 0.0, 0.0, 0.0, 0.0, 0.0, 0.0, 0.0, 0.0, 0.0, 0.0, 0.0, 0.0, 0.0, 0.0, 0.0, 0.0, 0.0, 0.0, 0.0, 0.0, 0.0, 0.0, 0.0, 0.0, 0.0, 0.0, 0.0, 0.0, 0.0, 0.0, 0.0, 0.0, 0.0, 0.0, 0.0, 0.0, 0.0, 0.0, 0.0, 0.0, 0.0, 0.0, 0.0, 0.0, 0.0, 0.0, 0.0, 0.0, 0.0, 0.0, 0.0, 0.0, 0.0, 0.0, 0.0, 0.0, 0.0, 0.0, 0.0, 0.0, 0.0, 0.0, 0.0, 0.0, 0.0, 0.0, 0.0, 0.0, 0.0, 0.0, 0.0, 0.0, 0.0, 0.0, 0.0, 0.0, 0.0, 0.0, 0.0, 0.0, 0.0, 0.0, 0.0, 0.0, 0.0, 0.0, 0.0, 0.0, 0.0, 0.0, 0.0, 0.0, 0.0, 0.0, 0.0, 0.0, 0.0, 0.0, 0.0, 0.0, 0.0, 0.0, 0.0, 0.0, 0.0, 0.0, 0.0, 0.0, 0.0, 0.0, 0.0, 0.0, 0.0, 0.0, 0.0, 0.0, 0.0, 0.0, 0.0, 0.0, 0.0, 0.0, 0.0, 0.0, 0.0, 0.0, 0.0, 0.0, 0.0, 0.0, 0.0, 0.0, 0.0, 0.0, 0.0, 0.0, 0.0, 0.0, 0.0, 0.0, 0.0, 0.0, 0.0, 0.0, 0.0, 0.0, 0.0, 0.0, 0.0, 0.0, 0.0, 0.0, 0.0, 0.0, 0.0, 0.0, 0.0, 0.0, 0.0, 0.0, 0.0, 0.0, 0.0, 0.0, 0.0, 0.0, 0.0, 0.0, 0.0, 0.0, 0.0, 0.0, 0.0, 0.0, 0.0, 0.0, 0.0, 0.0, 0.0, 0.0, 0.0, 0.0, 0.0, 0.0, 0.0, 0.0, 0.0, 0.0, 0.0, 0.0, 0.0, 0.0, 0.0, 0.0, 0.0, 0.0, 0.0, 0.0, 0.0, 0.0, 0.0, 0.0, 0.0, 0.0, 0.0, 0.0, 0.0, 0.0, 0.0, 0.0, 0.0, 0.0, 0.0, 0.0, 0.0, 0.0, 0.0, 0.0, 0.0, 0.0, 0.0, 0.0, 0.0, 0.0, 0.0, 0.0, 0.0, 0.0, 0.0, 0.0, 0.0, 0.0, 0.0, 0.0, 0.0, 0.0, 0.0, 0.0, 0.0, 0.0, 0.0, 0.0, 0.0, 0.0, 0.0, 0.0, 0.0, 0.0, 0.0, 0.0, 0.0, 0.0, 0.0, 0.0, 0.0, 0.0, 0.0, 0.0, 0.0, 0.0, 0.0, 0.0, 0.0, 0.0, 0.0, 0.0, 0.0, 0.0, 0.0, 0.0, 0.0, 0.0, 0.0, 0.0, 0.0, 0.0, 0.0, 0.0, 0.0, 0.0, 0.0, 0.0, 0.0, 0.0, 0.0, 0.0, 0.0, 0.0, 0.0, 0.0, 0.0, 0.0, 0.0, 0.0, 0.0, 0.0, 0.0, 0.0, 0.0, 0.0, 0.0, 0.0, 0.0, 0.0, 0.0, 0.0, 0.0, 0.0, 0.0, 0.0, 0.0, 0.0, 0.0, 0.0, 0.0, 0.0, 0.0, 0.0, 0.0, 0.0, 0.0, 0.0, 0.0, 0.0, 0.0, 0.0, 0.0, 0.0, 0.0, 0.0, 0.0, 0.0, 0.0, 0.0, 0.0, 0.0, 0.0, 0.0, 0.0, 0.0, 0.0, 0.0, 0.0, 0.0, 0.0, 0.0, 0.0, 0.0, 0.0, 0.0, 0.0, 0.0, 0.0, 0.0, 0.0, 0.0, 0.0, 0.0, 0.0, 0.0, 0.0, 0.0, 0.0, 0.0, 0.0, 0.0, 0.0, 0.0, 0.0, 0.0, 0.0, 0.0, 0.0, 0.0, 0.0, 0.0, 0.0, 0.0, 0.0, 0.0, 0.0, 0.0, 0.0, 0.0, 0.0, 0.0, 0.0, 0.0, 0.0, 0.0, 0.0, 0.0, 0.0, 0.0, 0.0, 0.0, 0.0, 0.0, 0.0, 0.0, 0.0, 0.0, 0.0, 0.0, 0.0, 0.0, 0.0, 0.0, 0.0, 0.0, 0.0, 0.0, 0.0, 0.0, 0.0, 0.0, 0.0, 0.0, 0.0, 0.0, 0.0, 0.0, 0.0, 0.0, 0.0, 0.0, 0.0, 0.0, 0.0, 0.0, 0.0, 0.0, 0.0, 0.0, 0.0, 0.0, 0.0, 0.0, 0.0, 0.0, 0.0, 0.0, 0.0, 0.0, 0.0, 0.0, 0.0, 0.0, 0.0, 0.0, 0.0, 0.0, 0.0, 0.0, 0.0, 0.0, 0.0, 0.0, 0.0, 0.0, 0.0, 0.0, 0.0, 0.0, 0.0, 0.0, 0.0, 0.0, 0.0, 0.0, 0.0, 0.0, 0.0, 0.0, 0.0, 0.0, 0.0, 0.0, 0.0, 0.0, 0.0, 0.0, 0.0, 0.0, 0.0, 0.0, 0.0, 0.0, 0.0, 0.0, 0.0, 0.0, 0.0, 0.0, 0.0, 0.0, 0.0, 0.0, 0.0, 0.0, 0.0, 0.0, 0.0, 0.0, 0.0, 0.0, 0.0, 0.0, 0.0, 0.0, 0.0, 0.0, 0.0, 0.0, 0.0, 0.0, 0.0, 0.0, 0.0, 0.0, 0.0, 0.0, 0.0, 0.0, 0.0, 0.0, 0.0, 0.0, 0.0, 0.0, 0.0, 0.0, 0.0, 0.0, 0.0, 0.0, 0.0, 0.0, 0.0, 0.0, 0.0, 0.0, 0.0, 0.0, 0.0, 0.0, 0.0, 0.0, 0.0, 0.0, 0.0, 0.0, 0.0, 0.0, 0.0, 0.0, 0.0, 0.0, 0.0, 0.0, 0.0, 0.0, 0.0, 0.0, 0.0, 0.0, 0.0, 0.0, 0.0, 0.0, 0.0, 0.0, 0.0, 0.0, 0.0, 0.0, 0.0, 0.0, 0.0, 0.0, 0.0, 0.0, 0.0, 0.0, 0.0, 0.0, 0.0, 0.0, 0.0, 0.0, 0.0, 0.0, 0.0, 0.0, 0.0, 0.0, 0.0, 0.0, 0.0, 0.0, 0.0, 0.0, 0.0, 0.0, 0.0, 0.0, 0.0, 0.0, 0.0, 0.0, 0.0, 0.0, 0.0, 0.0, 0.0, 0.0, 0.0, 0.0, 0.0, 0.0, 0.0, 0.0, 0.0, 0.0, 0.0, 0.0, 0.0, 0.0, 0.0, 0.0, 0.0, 0.0, 0.0, 0.0, 0.0, 0.0, 0.0, 0.0, 0.0, 0.0, 0.0, 0.0, 0.0, 0.0, 0.0, 0.0, 0.0, 0.0, 0.0, 0.0, 0.0, 0.0, 0.0, 0.0, 0.0, 0.0, 0.0, 0.0, 0.0, 0.0, 0.0, 0.0, 0.0, 0.0, 0.0, 0.0, 0.0, 0.0, 0.0, 0.0, 0.0, 0.0, 0.0, 0.0, 0.0, 0.0, 0.0, 0.0, 0.0, 0.0, 0.0, 0.0, 0.0, 0.0, 0.0, 0.0, 0.0, 0.0, 0.0, 0.0, 0.0, 0.0, 0.0, 0.0, 0.0, 0.0, 0.0, 0.0, 0.0, 0.0, 0.0, 0.0, 0.0, 0.0, 0.0, 0.0, 0.0, 0.0, 0.0, 0.0, 0.0, 0.0, 0.0, 0.0, 0.0, 0.0, 0.0, 0.0, 0.0, 0.0, 0.0, 0.0, 0.0, 0.0, 0.0, 0.0, 0.0, 0.0, 0.0, 0.0, 0.0, 0.0, 0.0, 0.0, 0.0, 0.0, 0.0, 0.0, 0.0, 0.0, 0.0, 0.0, 0.0, 0.0, 0.0, 0.0, 0.0, 0.0, 0.0, 0.0, 0.0, 0.0, 0.0, 0.0, 0.0, 0.0, 0.0, 0.0, 0.0, 0.0, 0.0, 0.0, 0.0, 0.0, 0.0, 0.0, 0.0, 0.0, 0.0, 0.0, 0.0, 1.201, 0.2878, 1.201, 0.2316, 1.462, 0.2316, 1.462, 0.2878, 1.773, 0.1266, 1.773, 0.1828, 1.463, 0.1828, 1.463, -0.07864, 1.462, 0.6597, 1.462, 0.9211, 1.201, 0.9211, 1.201, 0.6597, 1.463, 0.183, 1.724, 0.183, 1.724, 0.4932, 1.668, 0.4932, 1.462, 0.2878, 1.462, 0.6597, 1.201, 0.6597, 1.201, 0.2878, 1.462, -0.07864, 1.462, 0.2316, 1.201, 0.2316, 1.201, -0.07864, 1.201, 0.2878, 1.201, 0.2316, 1.462, 0.2316, 1.462, 0.2878, 1.773, 0.1266, 1.773, 0.1828, 1.463, 0.1828, 1.463, -0.07864, 1.462, 0.6597, 1.462, 0.9211, 1.201, 0.9211, 1.201, 0.6597, 1.463, 0.183, 1.724, 0.183, 1.724, 0.4932, 1.668, 0.4932, 1.462, 0.2878, 1.462, 0.6597, 1.201, 0.6597, 1.201, 0.2878, 1.462, -0.07864, 1.462, 0.2316, 1.201, 0.2316, 1.201, -0.07864, 0.0, 0.0, 0.0, 0.0, 0.0, 0.0, 0.0, 0.0, 0.0, 0.0, 0.0, 0.0, 0.0, 0.0, 0.0, 0.0, 0.0, 0.0, 0.0, 0.0, 0.0, 0.0, 0.0, 0.0, 0.0, 0.0, 0.0, 0.0, 0.0, 0.0, 0.0, 0.0, 0.0, 0.0, 0.0, 0.0, 0.0, 0.0, 0.0, 0.0, 0.0, 0.0, 0.0, 0.0, 0.0, 0.0, 0.0, 0.0, 0.0, 0.0, 0.0, 0.0, 0.0, 0.0, 0.0, 0.0, 0.0, 0.0, 0.0, 0.0, 0.0, 0.0, 0.0, 0.0, 0.0, 0.0, 0.0, 0.0, 0.0, 0.0, 0.0, 0.0, 0.0, 0.0, 0.0, 0.0, 0.0, 0.0, 0.0, 0.0, 0.0, 0.0, 0.0, 0.0, 0.0, 0.0, 0.0, 0.0, 0.0, 0.0, 0.0, 0.0, 0.0, 0.0, 0.0, 0.0, 0.0, 0.0, 0.0, 0.0, 0.0, 0.0, 0.0, 0.0, 0.0, 0.0, 0.0, 0.0, 0.0, 0.0, 0.0, 0.0, 0.0, 0.0, 0.0, 0.0, 0.0, 0.0, 0.0, 0.0, 0.0, 0.0, 0.0, 0.0, 0.0, 0.0, 0.0, 0.0, 0.0, 0.0, 0.0, 0.0, 0.0, 0.0, 0.0, 0.0, 0.0, 0.0, 0.0, 0.0, 0.0, 0.0, 0.0, 0.0, 0.0, 0.0, 0.0, 0.0, 0.0, 0.0, 0.0, 0.0, 0.0, 0.0, 0.0, 0.0, 0.0, 0.0, 0.0, 0.0, 0.0, 0.0, 0.0, 0.0, 0.0, 0.0, 0.0, 0.0, 0.0, 0.0, 0.0, 0.0, 0.0, 0.0, 0.0, 0.0, 0.0, 0.0, 0.0, 0.0, 0.0, 0.0, 0.0, 0.0, 0.0, 0.0, 0.0, 0.0, 0.0, 0.0, 0.0, 0.0, 0.0, 0.0, 0.0, 0.0, 0.0, 0.0, 0.0, 0.0, 0.0, 0.0, 0.0, 0.0, 0.0, 0.0, 0.0, 0.0, 0.0, 0.0, 0.0, 0.0, 0.0, 0.0, 0.0, 0.0, 0.0, 0.0, 0.0, 0.0, 0.0, 0.0, 0.0, 0.0, 0.0, 0.0, 0.0, 0.0, 0.0, 0.0, 0.0, 0.0, 0.0, 0.0, 0.0, 0.0, 0.0, 0.0, 0.0, 0.0, 0.0, 0.0, 0.0, 0.0, 0.0, 0.0, 0.0, 0.0, 0.0, 0.0, 0.0, 0.0, 0.0, 0.0, 0.0, 0.0, 0.0, 0.0, 0.0, 0.0, 0.0, 0.0, 0.0, 0.0, 0.0, 0.0, 0.0, 0.0, 0.0, 0.0, 0.0, 0.0, 0.0, 0.0, 0.0, 0.0, 0.0, 0.0, 0.0, 0.0, 0.0, 0.0, 0.0, 0.0, 0.0, 0.0, 0.0, 0.0, 0.0, 0.0, 0.0, 0.0, 0.0, 0.0, 0.0, 0.0, 0.0, 0.0, 0.0, 0.0, 0.0, 0.0, 0.0, 0.0, 0.0, 0.0, 0.0, 0.0, 0.0, 0.0, 0.0, 0.0, 0.0, 0.0, 0.0, 0.0, 0.0, 0.0, 0.0, 0.0, 0.0, 0.0, 0.0, 0.0, 0.0, 0.0, 0.0, 0.0, 0.0, 0.0, 0.0, 0.0, 0.0, 0.0, 0.0, 0.0, 0.0, 0.0, 0.0, 0.0, 0.0, 0.0, 0.0, 0.0, 0.0, 0.0, 0.0, 0.0, 0.0, 0.0, 0.0, 0.0, 0.0, 0.0, 0.0, 0.0, 0.0, 0.0, 0.0, 0.0, 0.0, 0.0, 0.0, 0.0, 0.0, 0.0, 0.0, 0.0, 0.0, 0.0, 0.0, 0.0, 0.0, 0.0, 0.0, 0.0, 0.0, 0.0, 0.0, 0.0, 0.0, 0.0, 0.0, 0.0, 0.0, 0.0, 0.0, 0.0, 0.0, 0.0, 0.0, 0.0, 0.0, 0.0, 0.0, 0.0, 0.0, 0.0, 0.0, 0.0, 0.0, 0.0, 0.0, 0.0, 0.0, 0.0, 0.0, 0.0, 0.0, 0.0, 0.0, 0.0, 0.0, 0.0, 0.0, 0.0, 0.0, 0.0, 0.0, 0.0, 0.0, 0.0, 0.0, 0.0, 0.0, 0.0, 0.0, 0.0, 0.0, 0.0, 0.0, 0.0, 0.0, 0.0, 0.0, 0.0, 0.0, 0.0, 0.0, 0.0, 0.0, 0.0, 0.0, 0.0, 0.0, 0.0, 0.0, 0.0, 0.0, 0.0, 0.0, 0.0, 0.0, 0.0, 0.0, 0.0, 0.0, 0.0, 0.0, 0.0, 0.0, 0.0, 0.0, 0.0, 0.0, 0.0, 0.0, 0.0, 0.0, 0.0, 0.0, 0.0, 0.0, 0.0, 0.0, 0.0, 0.0, 0.0, 0.0, 0.0, 0.0, 0.0, 0.0, 0.0, 0.0, 0.0, 0.0, 0.0, 0.0, 0.0, 0.0, 0.0, 0.0, 0.0, 0.0, 0.0, 0.0, 0.0, 0.0, 0.0, 0.0, 0.0, 0.0, 0.0, 0.0, 0.0, 0.0, 0.0, 0.0, 0.0, 0.0, 0.0, 0.0, 0.0, 0.0, 0.0, 0.0, 0.0, 0.0, 0.0, 0.0, 0.0, 0.0, 0.0, 0.0, 0.0, 0.0, 0.0, 0.0, 0.0, 0.0, 0.0, 0.0, 0.0, 0.0, 0.0, 0.0, 0.0, 0.0, 0.0, 0.0, 0.0, 0.0, 0.0, 0.0, 0.0, 0.0, 0.0, 0.0, 0.0, 0.0, 0.0, 0.0, 0.0, 0.0, 0.0, 0.0, 0.0, 0.0, 0.0, 0.0, 0.0, 0.0, 0.0, 0.0, 0.0, 0.0, 0.0, 0.0, 0.0, 0.0, 0.0, 0.0, 0.0, 0.0, 0.0, 0.0, 0.0, 0.0, 0.0, 0.0, 0.0, 0.0, 0.0, 0.0, 0.0, 0.0, 0.0, 0.0, 0.0, 0.0, 0.0, 0.0, 0.0, 0.0, 0.0, 0.0, 0.0, 0.0, 0.0, 0.0, 0.0, 0.0, 0.0, 0.0, 0.0, 0.0, 0.0, 0.0, 0.0, 0.0, 0.0, 0.0, 0.0, 0.0, 0.0, 0.0, 0.0, 0.0, 0.0, 0.0, 0.0, 0.0, 0.0, 0.0, 0.0, 0.0, 0.0, 0.0, 0.0, 0.0, 0.0, 0.0, 0.0, 0.0, 0.0, 0.0, 0.0, 0.0, 0.0, 0.0, 0.0, 0.0, 0.0, 0.0, 0.0, 0.0, 0.0, 0.0, 0.0, 0.0, 0.0, 0.0, 0.0, 0.0, 0.0, 0.0, 0.0, 0.0, 0.0, 0.0, 0.0, 0.0, 0.0])
me_x.materials.append(mat_x)
me_x.use_remesh_fix_poles = True
me_x.use_remesh_preserve_attributes = False
me_x.update()
me_x.normals_split_custom_set([tuple(v) for v in zip(*[iter([0.9287, 0.338, 0.1524, 0.9287, 0.338, 0.1524, 0.9287, 0.338, -0.1524, 0.9287, 0.338, -0.1524, 0.4942, 0.8559, 0.1524, 0.4942, 0.8559, 0.1524, 0.4942, 0.8559, -0.1524, 0.4942, 0.8559, -0.1524, -0.1716, 0.9733, 0.1524, -0.1716, 0.9733, 0.1524, -0.1716, 0.9733, -0.1524, -0.1716, 0.9733, -0.1524, -0.7571, 0.6353, 0.1524, -0.7571, 0.6353, 0.1524, -0.7571, 0.6353, -0.1524, -0.7571, 0.6353, -0.1524, -0.9883, -1.575e-07, 0.1524, -0.9883, -1.575e-07, 0.1524, -0.9883, -2.154e-07, -0.1524, -0.9883, -2.154e-07, -0.1524, -0.7571, -0.6353, 0.1524, -0.7571, -0.6353, 0.1524, -0.7571, -0.6353, -0.1524, -0.7571, -0.6353, -0.1524, -0.1716, -0.9733, 0.1524, -0.1716, -0.9733, 0.1524, -0.1716, -0.9733, -0.1524, -0.1716, -0.9733, -0.1524, 0.4942, -0.8559, 0.1524, 0.4942, -0.8559, 0.1524, 0.4942, -0.8559, -0.1524, 0.4942, -0.8559, -0.1524, 0.9287, -0.338, 0.1524, 0.9287, -0.338, 0.1524, 0.9287, -0.338, -0.1524, 0.9287, -0.338, -0.1524, 0.8225, 0.2994, 0.4836, 0.8225, 0.2994, 0.4836, 0.9287, 0.338, 0.1524, 0.9287, 0.338, 0.1524, 0.8225, 0.2994, -0.4836, 0.8225, 0.2994, -0.4836, 0.9287, 0.338, -0.1524, 0.9287, 0.338, -0.1524, 0.4377, 0.758, 0.4836, 0.4377, 0.758, 0.4836, 0.4942, 0.8559, 0.1524, 0.4942, 0.8559, 0.1524, 0.4377, 0.758, -0.4836, 0.4377, 0.758, -0.4836, 0.4942, 0.8559, -0.1524, 0.4942, 0.8559, -0.1524, -0.152, 0.862, 0.4836, -0.152, 0.862, 0.4836, -0.1716, 0.9733, 0.1524, -0.1716, 0.9733, 0.1524, -0.152, 0.862, -0.4836, -0.152, 0.862, -0.4836, -0.1716, 0.9733, -0.1524, -0.1716, 0.9733, -0.1524, -0.6705, 0.5626, 0.4836, -0.6705, 0.5626, 0.4836, -0.7571, 0.6353, 0.1524, -0.7571, 0.6353, 0.1524, -0.6705, 0.5626, -0.4836, -0.6705, 0.5626, -0.4836, -0.7571, 0.6353, -0.1524, -0.7571, 0.6353, -0.1524, -0.8753, -1.028e-07, 0.4836, -0.8753, -1.028e-07, 0.4836, -0.9883, -1.575e-07, 0.1524, -0.9883, -1.575e-07, 0.1524, -0.8753, -2.055e-07, -0.4836, -0.8753, -2.055e-07, -0.4836, -0.9883, -2.154e-07, -0.1524, -0.9883, -2.154e-07, -0.1524, -0.6705, -0.5626, 0.4836, -0.6705, -0.5626, 0.4836, -0.7571, -0.6353, 0.1524, -0.7571, -0.6353, 0.1524, -0.6705, -0.5626, -0.4836, -0.6705, -0.5626, -0.4836, -0.7571, -0.6353, -0.1524, -0.7571, -0.6353, -0.1524, -0.152, -0.862, 0.4836, -0.152, -0.862, 0.4836, -0.1716, -0.9733, 0.1524, -0.1716, -0.9733, 0.1524, -0.152, -0.862, -0.4836, -0.152, -0.862, -0.4836, -0.1716, -0.9733, -0.1524, -0.1716, -0.9733, -0.1524, 0.4377, -0.758, 0.4836, 0.4377, -0.758, 0.4836, 0.4942, -0.8559, 0.1524, 0.4942, -0.8559, 0.1524, 0.4377, -0.758, -0.4836, 0.4377, -0.758, -0.4836, 0.4942, -0.8559, -0.1524, 0.4942, -0.8559, -0.1524, 0.8225, -0.2994, 0.4836, 0.8225, -0.2994, 0.4836, 0.9287, -0.338, 0.1524, 0.9287, -0.338, 0.1524, 0.8225, -0.2994, -0.4836, 0.8225, -0.2994, -0.4836, 0.9287, -0.338, -0.1524, 0.9287, -0.338, -0.1524, 0.6927, 0.2521, -0.6757, 0.8225, 0.2994, -0.4836, 0.8225, 0.2994, -0.4836, 0.6927, 0.2521, -0.6757, 0.3686, 0.6384, -0.6757, 0.4377, 0.758, -0.4836, 0.4377, 0.758, -0.4836, 0.3686, 0.6384, -0.6757, -0.128, 0.7259, -0.6757, -0.152, 0.862, -0.4836, -0.152, 0.862, -0.4836, -0.128, 0.7259, -0.6757, -0.5647, 0.4738, -0.6757, -0.6705, 0.5626, -0.4836, -0.6705, 0.5626, -0.4836, -0.5647, 0.4738, -0.6757, -0.7371, -1.545e-07, -0.6757, -0.8753, -2.055e-07, -0.4836, -0.8753, -2.055e-07, -0.4836, -0.7371, -1.545e-07, -0.6757, -0.5647, -0.4738, -0.6757, -0.6705, -0.5626, -0.4836, -0.6705, -0.5626, -0.4836, -0.5647, -0.4738, -0.6757, -0.128, -0.7259, -0.6757, -0.152, -0.862, -0.4836, -0.152, -0.862, -0.4836, -0.128, -0.7259, -0.6757, 0.3686, -0.6384, -0.6757, 0.4377, -0.758, -0.4836, 0.4377, -0.758, -0.4836, 0.3686, -0.6384, -0.6757, 0.6927, -0.2521, -0.6757, 0.8225, -0.2994, -0.4836, 0.8225, -0.2994, -0.4836, 0.6927, -0.2521, -0.6757, 0.8225, 0.2994, 0.4836, 0.6927, 0.2521, 0.6757, 0.6927, 0.2521, 0.6757, 0.8225, 0.2994, 0.4836, 0.4377, 0.758, 0.4836, 0.3686, 0.6384, 0.6757, 0.3686, 0.6384, 0.6757, 0.4377, 0.758, 0.4836, -0.152, 0.862, 0.4836, -0.128, 0.7259, 0.6757, -0.128, 0.7259, 0.6757, -0.152, 0.862, 0.4836, -0.6705, 0.5626, 0.4836, -0.5647, 0.4738, 0.6757, -0.5647, 0.4738, 0.6757, -0.6705, 0.5626, 0.4836, -0.8753, -1.028e-07, 0.4836, -0.7371, -7.724e-08, 0.6757, -0.7371, -7.724e-08, 0.6757, -0.8753, -1.028e-07, 0.4836, -0.6705, -0.5626, 0.4836, -0.5647, -0.4738, 0.6757, -0.5647, -0.4738, 0.6757, -0.6705, -0.5626, 0.4836, -0.152, -0.862, 0.4836, -0.128, -0.7259, 0.6757, -0.128, -0.7259, 0.6757, -0.152, -0.862, 0.4836, 0.4377, -0.758, 0.4836, 0.3686, -0.6384, 0.6757, 0.3686, -0.6384, 0.6757, 0.4377, -0.758, 0.4836, 0.8225, -0.2994, 0.4836, 0.6927, -0.2521, 0.6757, 0.6927, -0.2521, 0.6757, 0.8225, -0.2994, 0.4836, 0.7645, 0.6415, -0.06337, 0.998, 0.0, -0.06337, 0.998, 0.0, -0.06337, 0.7645, 0.6415, -0.06337, 0.1733, 0.9828, -0.06337, 0.7645, 0.6415, -0.06337, 0.7645, 0.6415, -0.06337, 0.1733, 0.9828, -0.06337, -0.499, 0.8643, -0.06337, 0.1733, 0.9828, -0.06337, 0.1733, 0.9828, -0.06337, -0.499, 0.8643, -0.06337, -0.9378, 0.3413, -0.06337, -0.499, 0.8643, -0.06337, -0.499, 0.8643, -0.06337, -0.9378, 0.3413, -0.06337, -0.9378, -0.3413, -0.06337, -0.9378, 0.3413, -0.06337, -0.9378, 0.3413, -0.06337, -0.9378, -0.3413, -0.06337, -0.499, -0.8643, -0.06337, -0.9378, -0.3413, -0.06337, -0.9378, -0.3413, -0.06337, -0.499, -0.8643, -0.06337, 0.1733, -0.9828, -0.06337, -0.499, -0.8643, -0.06337, -0.499, -0.8643, -0.06337, 0.1733, -0.9828, -0.06337, 0.7645, -0.6415, -0.06337, 0.1733, -0.9828, -0.06337, 0.1733, -0.9828, -0.06337, 0.7645, -0.6415, -0.06337, 0.998, 0.0, -0.06337, 0.7645, -0.6415, -0.06337, 0.7645, -0.6415, -0.06337, 0.998, 0.0, -0.06337, 0.7596, 0.6374, 0.1295, 0.9916, 3.924e-08, 0.1295, 0.9916, 2.076e-08, 0.1295, 0.7596, 0.6374, 0.1295, 0.1722, 0.9765, 0.1295, 0.7596, 0.6374, 0.1295, 0.7596, 0.6374, 0.1295, 0.1722, 0.9765, 0.1295, -0.4958, 0.8587, 0.1295, 0.1722, 0.9765, 0.1295, 0.1722, 0.9765, 0.1295, -0.4958, 0.8587, 0.1295, -0.9318, 0.3391, 0.1295, -0.4958, 0.8587, 0.1295, -0.4958, 0.8587, 0.1295, -0.9318, 0.3391, 0.1295, -0.9318, -0.3391, 0.1295, -0.9318, 0.3391, 0.1295, -0.9318, 0.3391, 0.1295, -0.9318, -0.3391, 0.1295, -0.4958, -0.8587, 0.1295, -0.9318, -0.3391, 0.1295, -0.9318, -0.3391, 0.1295, -0.4958, -0.8587, 0.1295, 0.1722, -0.9765, 0.1295, -0.4958, -0.8587, 0.1295, -0.4958, -0.8587, 0.1295, 0.1722, -0.9765, 0.1295, 0.7596, -0.6374, 0.1295, 0.1722, -0.9765, 0.1295, 0.1722, -0.9765, 0.1295, 0.7596, -0.6374, 0.1295, 0.9916, 3.924e-08, 0.1295, 0.7596, -0.6374, 0.1295, 0.7596, -0.6374, 0.1295, 0.9916, 2.076e-08, 0.1295, 0.7654, 0.6422, -0.04111, 0.9992, -4.074e-08, -0.04111, 0.9992, -4.002e-08, -0.04111, 0.7654, 0.6422, -0.04111, 0.1735, 0.984, -0.04111, 0.7654, 0.6422, -0.04111, 0.7654, 0.6422, -0.04111, 0.1735, 0.984, -0.04111, -0.4996, 0.8653, -0.04111, 0.1735, 0.984, -0.04111, 0.1735, 0.984, -0.04111, -0.4996, 0.8653, -0.04111, -0.9389, 0.3417, -0.04111, -0.4996, 0.8653, -0.04111, -0.4996, 0.8653, -0.04111, -0.9389, 0.3417, -0.04111, -0.9389, -0.3417, -0.04111, -0.9389, 0.3417, -0.04111, -0.9389, 0.3417, -0.04111, -0.9389, -0.3417, -0.04111, -0.4996, -0.8653, -0.04111, -0.9389, -0.3417, -0.04111, -0.9389, -0.3417, -0.04111, -0.4996, -0.8653, -0.04111, 0.1735, -0.984, -0.04111, -0.4996, -0.8653, -0.04111, -0.4996, -0.8653, -0.04111, 0.1735, -0.984, -0.04111, 0.7654, -0.6422, -0.04111, 0.1735, -0.984, -0.04111, 0.1735, -0.984, -0.04111, 0.7654, -0.6422, -0.04111, 0.9992, -4.074e-08, -0.04111, 0.7654, -0.6422, -0.04111, 0.7654, -0.6422, -0.04111, 0.9992, -4.002e-08, -0.04111, 0.0, -1.0, -6.013e-08, 0.0, -1.0, -6.013e-08, 0.0, -1.0, -6.013e-08, 0.0, -1.0, -6.013e-08, 0.0, -1.0, 1.666e-14, 0.0, -1.0, -7.19e-22, 0.0, -1.0, 7.19e-22, 0.0, -1.0, 5.311e-15, 0.0, -1.0, -7.19e-22, 0.0, -1.0, -1.666e-14, 0.0, -1.0, -5.311e-15, 0.0, -1.0, 7.19e-22, 0.0, -1.0, 0.0, 0.0, -1.0, 0.0, 0.0, -1.0, 0.0, 0.0, -1.0, -5.311e-15, 0.0, -1.0, 0.0, 0.0, -1.0, 0.0, 0.0, -1.0, 5.311e-15, 0.0, -1.0, -1.666e-14, 0.0, -1.0, 0.0, 0.0, -1.0, -5.311e-15, 0.0, -1.0, -5.311e-15, 0.0, -1.0, 0.0, 0.0, -1.0, 0.0, 0.0, -1.0, 5.311e-15, 0.0, -1.0, 0.0, 0.0, -1.0, 1.666e-14, 0.0, -1.0, 5.311e-15, 0.0, -1.0, 0.0, 0.0, -1.0, 0.0, 0.0, -1.0, 0.0, -1.0, 0.0, -5.808e-07, -1.0, 0.0, -5.808e-07, -1.0, 0.0, -5.808e-07, -1.0, 0.0, -5.808e-07, 1.0, -7.074e-07, 0.0, 1.0, -7.074e-07, 0.0, 1.0, -7.074e-07, 0.0, 1.0, -7.074e-07, 0.0, 0.0, -1.0, 1.223e-07, 0.0, -1.0, 1.223e-07, 0.0, -1.0, 1.223e-07, 0.0, -1.0, 1.223e-07, 3.976e-07, 1.452e-07, -1.0, 3.976e-07, 1.452e-07, -1.0, 3.976e-07, 1.452e-07, -1.0, 3.976e-07, 1.452e-07, -1.0, -1.167e-13, 1.0, 2.447e-07, -1.167e-13, 1.0, 2.447e-07, -1.167e-13, 1.0, 2.447e-07, -1.167e-13, 1.0, 2.447e-07, -4.282e-07, 0.0, 1.0, -4.282e-07, 0.0, 1.0, -4.282e-07, 0.0, 1.0, -4.282e-07, 0.0, 1.0, 0.0, 0.0, -1.0, 0.0, 0.0, -1.0, 0.0, 0.0, -1.0, 0.0, 0.0, -1.0, -7.074e-07, 0.0, 1.0, -7.074e-07, 0.0, 1.0, -7.074e-07, 0.0, 1.0, -7.074e-07, 0.0, 1.0, 0.0, -1.0, 0.0, 0.0, -1.0, 0.0, 0.0, -1.0, 0.0, 0.0, -1.0, 0.0, 1.0, 0.0, 0.0, 1.0, 0.0, 0.0, 1.0, 0.0, 0.0, 1.0, 0.0, 0.0, 0.0, 1.0, 0.0, 0.0, 1.0, 0.0, 0.0, 1.0, 0.0, 0.0, 1.0, 0.0, -1.0, 0.0, 0.0, -1.0, 0.0, 0.0, -1.0, 0.0, 0.0, -1.0, 0.0, 0.0, 1.0, 0.0, 0.0, 1.0, 0.0, 0.0, 1.0, 0.0, 0.0, 1.0, 0.0, 0.0, -1.0, 0.0, 2.904e-07, -1.0, 0.0, 2.904e-07, -1.0, 0.0, 2.904e-07, -1.0, 0.0, 2.904e-07, 0.0, -1.0, -2.139e-08, 0.0, -1.0, -2.139e-08, 0.0, -1.0, -2.139e-08, 0.0, -1.0, -2.139e-08, 2.29e-07, 0.0, 1.0, 2.29e-07, 0.0, 1.0, 2.29e-07, 0.0, 1.0, 2.29e-07, 0.0, 1.0, 0.0, 1.0, -2.562e-08, 0.0, 1.0, -2.562e-08, 0.0, 1.0, -2.562e-08, 0.0, 1.0, -2.562e-08, -1.718e-07, 2.904e-07, -1.0, -1.718e-07, 2.904e-07, -1.0, -1.718e-07, 2.904e-07, -1.0, -1.718e-07, 2.904e-07, -1.0, -1.0, 0.0, 0.0, -1.0, 0.0, 0.0, -1.0, 0.0, 0.0, -1.0, 0.0, 0.0, 7.78e-09, 1.0, 3.601e-08, 7.78e-09, 1.0, 3.601e-08, 7.78e-09, 1.0, 3.601e-08, 7.78e-09, 1.0, 3.601e-08, 1.0, 0.0, 0.0, 1.0, 0.0, 0.0, 1.0, 0.0, 0.0, 1.0, 0.0, 0.0, 5.862e-09, -1.0, -3.601e-08, 5.862e-09, -1.0, -3.601e-08, 5.862e-09, -1.0, -3.601e-08, 5.862e-09, -1.0, -3.601e-08, -0.5517, 0.0, -0.834, -0.5517, 0.0, -0.834, -0.5517, 0.0, -0.834, -0.5517, 0.0, -0.834, 0.0, 0.0, 1.0, 0.0, 0.0, 1.0, 0.0, 0.0, 1.0, 0.0, 0.0, 1.0, 1.0, 0.0, 0.0, 1.0, 0.0, 0.0, 1.0, 0.0, 0.0, 1.0, 0.0, 0.0, 3.197e-07, -1.0, 0.0, 3.197e-07, -1.0, 0.0, 3.197e-07, -1.0, 0.0, 3.197e-07, -1.0, 0.0, -1.0, 0.0, 0.0, -1.0, 0.0, 0.0, -1.0, 0.0, 0.0, -1.0, 0.0, 0.0, -3.197e-07, 1.0, 1.441e-07, -3.197e-07, 1.0, 1.441e-07, -3.197e-07, 1.0, 1.441e-07, -3.197e-07, 1.0, 1.441e-07, 0.5517, 0.0, -0.834, 0.5517, 0.0, -0.834, 0.5517, 0.0, -0.834, 0.5517, 0.0, -0.834, -1.983e-08, 0.0, 1.0, -1.983e-08, 0.0, 1.0, -1.983e-08, 0.0, 1.0, -1.983e-08, 0.0, 1.0, -0.9287, -0.338, 0.1524, -0.9287, -0.338, 0.1524, -0.9287, -0.338, -0.1524, -0.9287, -0.338, -0.1524, -0.4942, -0.8559, 0.1524, -0.4942, -0.8559, 0.1524, -0.4942, -0.8559, -0.1524, -0.4942, -0.8559, -0.1524, 0.1716, -0.9733, 0.1524, 0.1716, -0.9733, 0.1524, 0.1716, -0.9733, -0.1524, 0.1716, -0.9733, -0.1524, 0.7571, -0.6353, 0.1524, 0.7571, -0.6353, 0.1524, 0.7571, -0.6353, -0.1524, 0.7571, -0.6353, -0.1524, 0.9883, 0.0, 0.1524, 0.9883, 0.0, 0.1524, 0.9883, 0.0, -0.1524, 0.9883, 0.0, -0.1524, 0.7571, 0.6353, 0.1524, 0.7571, 0.6353, 0.1524, 0.7571, 0.6353, -0.1524, 0.7571, 0.6353, -0.1524, 0.1716, 0.9733, 0.1524, 0.1716, 0.9733, 0.1524, 0.1716, 0.9733, -0.1524, 0.1716, 0.9733, -0.1524, -0.4942, 0.8559, 0.1524, -0.4942, 0.8559, 0.1524, -0.4942, 0.8559, -0.1524, -0.4942, 0.8559, -0.1524, -0.9287, 0.338, 0.1524, -0.9287, 0.338, 0.1524, -0.9287, 0.338, -0.1524, -0.9287, 0.338, -0.1524, -0.8225, -0.2994, 0.4836, -0.8225, -0.2994, 0.4836, -0.9287, -0.338, 0.1524, -0.9287, -0.338, 0.1524, -0.8225, -0.2994, -0.4836, -0.8225, -0.2994, -0.4836, -0.9287, -0.338, -0.1524, -0.9287, -0.338, -0.1524, -0.4377, -0.758, 0.4836, -0.4377, -0.758, 0.4836, -0.4942, -0.8559, 0.1524, -0.4942, -0.8559, 0.1524, -0.4377, -0.758, -0.4836, -0.4377, -0.758, -0.4836, -0.4942, -0.8559, -0.1524, -0.4942, -0.8559, -0.1524, 0.152, -0.862, 0.4836, 0.152, -0.862, 0.4836, 0.1716, -0.9733, 0.1524, 0.1716, -0.9733, 0.1524, 0.152, -0.862, -0.4836, 0.152, -0.862, -0.4836, 0.1716, -0.9733, -0.1524, 0.1716, -0.9733, -0.1524, 0.6705, -0.5626, 0.4836, 0.6705, -0.5626, 0.4836, 0.7571, -0.6353, 0.1524, 0.7571, -0.6353, 0.1524, 0.6705, -0.5626, -0.4836, 0.6705, -0.5626, -0.4836, 0.7571, -0.6353, -0.1524, 0.7571, -0.6353, -0.1524, 0.8753, 0.0, 0.4836, 0.8753, 0.0, 0.4836, 0.9883, 0.0, 0.1524, 0.9883, 0.0, 0.1524, 0.8753, 2.788e-07, -0.4836, 0.8753, 2.788e-07, -0.4836, 0.9883, 0.0, -0.1524, 0.9883, 0.0, -0.1524, 0.6705, 0.5626, 0.4836, 0.6705, 0.5626, 0.4836, 0.7571, 0.6353, 0.1524, 0.7571, 0.6353, 0.1524, 0.6705, 0.5626, -0.4836, 0.6705, 0.5626, -0.4836, 0.7571, 0.6353, -0.1524, 0.7571, 0.6353, -0.1524, 0.152, 0.862, 0.4836, 0.152, 0.862, 0.4836, 0.1716, 0.9733, 0.1524, 0.1716, 0.9733, 0.1524, 0.152, 0.862, -0.4836, 0.152, 0.862, -0.4836, 0.1716, 0.9733, -0.1524, 0.1716, 0.9733, -0.1524, -0.4377, 0.758, 0.4836, -0.4377, 0.758, 0.4836, -0.4942, 0.8559, 0.1524, -0.4942, 0.8559, 0.1524, -0.4377, 0.758, -0.4836, -0.4377, 0.758, -0.4836, -0.4942, 0.8559, -0.1524, -0.4942, 0.8559, -0.1524, -0.8225, 0.2994, 0.4836, -0.8225, 0.2994, 0.4836, -0.9287, 0.338, 0.1524, -0.9287, 0.338, 0.1524, -0.8225, 0.2994, -0.4836, -0.8225, 0.2994, -0.4836, -0.9287, 0.338, -0.1524, -0.9287, 0.338, -0.1524, -0.6927, -0.2521, -0.6757, -0.8225, -0.2994, -0.4836, -0.8225, -0.2994, -0.4836, -0.6927, -0.2521, -0.6757, -0.3686, -0.6384, -0.6757, -0.4377, -0.758, -0.4836, -0.4377, -0.758, -0.4836, -0.3686, -0.6384, -0.6757, 0.128, -0.7259, -0.6757, 0.152, -0.862, -0.4836, 0.152, -0.862, -0.4836, 0.128, -0.7259, -0.6757, 0.5647, -0.4738, -0.6757, 0.6705, -0.5626, -0.4836, 0.6705, -0.5626, -0.4836, 0.5647, -0.4738, -0.6757, 0.7371, 6.179e-07, -0.6757, 0.8753, 2.788e-07, -0.4836, 0.8753, 2.788e-07, -0.4836, 0.7371, 6.179e-07, -0.6757, 0.5647, 0.4738, -0.6757, 0.6705, 0.5626, -0.4836, 0.6705, 0.5626, -0.4836, 0.5647, 0.4738, -0.6757, 0.128, 0.7259, -0.6757, 0.152, 0.862, -0.4836, 0.152, 0.862, -0.4836, 0.128, 0.7259, -0.6757, -0.3686, 0.6384, -0.6757, -0.4377, 0.758, -0.4836, -0.4377, 0.758, -0.4836, -0.3686, 0.6384, -0.6757, -0.6927, 0.2521, -0.6757, -0.8225, 0.2994, -0.4836, -0.8225, 0.2994, -0.4836, -0.6927, 0.2521, -0.6757, -0.8225, -0.2994, 0.4836, -0.6927, -0.2521, 0.6757, -0.6927, -0.2521, 0.6757, -0.8225, -0.2994, 0.4836, -0.4377, -0.758, 0.4836, -0.3686, -0.6384, 0.6757, -0.3686, -0.6384, 0.6757, -0.4377, -0.758, 0.4836, 0.152, -0.862, 0.4836, 0.128, -0.7259, 0.6757, 0.128, -0.7259, 0.6757, 0.152, -0.862, 0.4836, 0.6705, -0.5626, 0.4836, 0.5647, -0.4738, 0.6757, 0.5647, -0.4738, 0.6757, 0.6705, -0.5626, 0.4836, 0.8753, 0.0, 0.4836, 0.7371, 0.0, 0.6757, 0.7371, 0.0, 0.6757, 0.8753, 0.0, 0.4836, 0.6705, 0.5626, 0.4836, 0.5647, 0.4738, 0.6757, 0.5647, 0.4738, 0.6757, 0.6705, 0.5626, 0.4836, 0.152, 0.862, 0.4836, 0.128, 0.7259, 0.6757, 0.128, 0.7259, 0.6757, 0.152, 0.862, 0.4836, -0.4377, 0.758, 0.4836, -0.3686, 0.6384, 0.6757, -0.3686, 0.6384, 0.6757, -0.4377, 0.758, 0.4836, -0.8225, 0.2994, 0.4836, -0.6927, 0.2521, 0.6757, -0.6927, 0.2521, 0.6757, -0.8225, 0.2994, 0.4836, -0.7645, -0.6415, -0.06337, -0.998, 0.0, -0.06337, -0.998, 1.394e-07, -0.06337, -0.7645, -0.6415, -0.06337, -0.1733, -0.9828, -0.06337, -0.7645, -0.6415, -0.06337, -0.7645, -0.6415, -0.06337, -0.1733, -0.9828, -0.06337, 0.499, -0.8643, -0.06337, -0.1733, -0.9828, -0.06337, -0.1733, -0.9828, -0.06337, 0.499, -0.8643, -0.06337, 0.9378, -0.3413, -0.06337, 0.499, -0.8643, -0.06337, 0.499, -0.8643, -0.06337, 0.9378, -0.3413, -0.06337, 0.9378, 0.3413, -0.06337, 0.9378, -0.3413, -0.06337, 0.9378, -0.3413, -0.06337, 0.9378, 0.3413, -0.06337, 0.499, 0.8643, -0.06337, 0.9378, 0.3413, -0.06337, 0.9378, 0.3413, -0.06337, 0.499, 0.8643, -0.06337, -0.1733, 0.9828, -0.06337, 0.499, 0.8643, -0.06337, 0.499, 0.8643, -0.06337, -0.1733, 0.9828, -0.06337, -0.7645, 0.6415, -0.06337, -0.1733, 0.9828, -0.06337, -0.1733, 0.9828, -0.06337, -0.7645, 0.6415, -0.06337, -0.998, 0.0, -0.06337, -0.7645, 0.6415, -0.06337, -0.7645, 0.6415, -0.06337, -0.998, 1.394e-07, -0.06337, -0.7596, -0.6374, 0.1295, -0.9916, 3.727e-07, 0.1295, -0.9916, 3.736e-07, 0.1295, -0.7596, -0.6374, 0.1295, -0.1722, -0.9765, 0.1295, -0.7596, -0.6374, 0.1295, -0.7596, -0.6374, 0.1295, -0.1722, -0.9765, 0.1295, 0.4958, -0.8587, 0.1295, -0.1722, -0.9765, 0.1295, -0.1722, -0.9765, 0.1295, 0.4958, -0.8587, 0.1295, 0.9318, -0.3391, 0.1295, 0.4958, -0.8587, 0.1295, 0.4958, -0.8587, 0.1295, 0.9318, -0.3391, 0.1295, 0.9318, 0.3391, 0.1295, 0.9318, -0.3391, 0.1295, 0.9318, -0.3391, 0.1295, 0.9318, 0.3391, 0.1295, 0.4958, 0.8587, 0.1295, 0.9318, 0.3391, 0.1295, 0.9318, 0.3391, 0.1295, 0.4958, 0.8587, 0.1295, -0.1722, 0.9765, 0.1295, 0.4958, 0.8587, 0.1295, 0.4958, 0.8587, 0.1295, -0.1722, 0.9765, 0.1295, -0.7596, 0.6374, 0.1295, -0.1722, 0.9765, 0.1295, -0.1722, 0.9765, 0.1295, -0.7596, 0.6374, 0.1295, -0.9916, 3.727e-07, 0.1295, -0.7596, 0.6374, 0.1295, -0.7596, 0.6374, 0.1295, -0.9916, 3.736e-07, 0.1295, -0.7654, -0.6422, -0.04111, -0.9992, 0.0, -0.0411, -0.9992, 0.0, -0.0411, -0.7654, -0.6422, -0.04111, -0.1735, -0.984, -0.04111, -0.7654, -0.6422, -0.04111, -0.7654, -0.6422, -0.04111, -0.1735, -0.984, -0.04111, 0.4996, -0.8653, -0.04111, -0.1735, -0.984, -0.04111, -0.1735, -0.984, -0.04111, 0.4996, -0.8653, -0.04111, 0.9389, -0.3417, -0.04111, 0.4996, -0.8653, -0.04111, 0.4996, -0.8653, -0.04111, 0.9389, -0.3417, -0.04111, 0.9389, 0.3417, -0.0411, 0.9389, -0.3417, -0.04111, 0.9389, -0.3417, -0.04111, 0.9389, 0.3417, -0.0411, 0.4996, 0.8653, -0.0411, 0.9389, 0.3417, -0.0411, 0.9389, 0.3417, -0.0411, 0.4996, 0.8653, -0.0411, -0.1735, 0.984, -0.0411, 0.4996, 0.8653, -0.0411, 0.4996, 0.8653, -0.0411, -0.1735, 0.984, -0.0411, -0.7654, 0.6422, -0.0411, -0.1735, 0.984, -0.0411, -0.1735, 0.984, -0.0411, -0.7654, 0.6422, -0.0411, -0.9992, 0.0, -0.0411, -0.7654, 0.6422, -0.0411, -0.7654, 0.6422, -0.0411, -0.9992, 0.0, -0.0411, 0.0, -1.0, -4.965e-08, 0.0, -1.0, -4.965e-08, 0.0, -1.0, -4.965e-08, 0.0, -1.0, -4.965e-08, 0.0, -1.0, 2.077e-08, 0.0, -1.0, -7.6e-13, 0.0, -1.0, -3.739e-13, 0.0, -1.0, -1.563e-07, 0.0, -1.0, -7.6e-13, 0.0, -1.0, -5.382e-07, 0.0, -1.0, 8.444e-14, 0.0, -1.0, -3.739e-13, 0.0, -1.0, 5.382e-07, 0.0, -1.0, 1.962e-07, 0.0, -1.0, 1.962e-07, 0.0, -1.0, 8.444e-14, 0.0, -1.0, 0.0, 0.0, -1.0, -4.498e-07, 0.0, -1.0, -1.563e-07, 0.0, -1.0, -5.382e-07, 0.0, -1.0, -1.448e-13, 0.0, -1.0, 8.444e-14, 0.0, -1.0, 8.444e-14, 0.0, -1.0, -1.448e-13, 0.0, -1.0, 5.382e-07, 0.0, -1.0, -1.563e-07, 0.0, -1.0, -4.498e-07, 0.0, -1.0, 2.077e-08, 0.0, -1.0, -1.563e-07, 0.0, -1.0, 1.962e-07, 0.0, -1.0, 1.962e-07, 0.0, -1.0, 0.0, 0.0, 2.784e-07, -1.0, 0.0, 2.784e-07, -1.0, 0.0, 2.784e-07, -1.0, 0.0, 2.784e-07, -1.0, 0.0, 2.784e-07, -1.0, 0.0, 2.784e-07, -1.0, 0.0, 5.567e-07, -1.0, 0.0, 5.567e-07, -1.0, 0.0, 5.567e-07, -1.0, 0.0, 0.0, -1.0, 0.0, 0.0, -1.0, 0.0, 0.0, -1.0])] * 3)])

# ---- objects
ob_cylinder001 = bpy.data.objects.new('Cylinder001', me_x)

# ---- transforms, parenting, visibility, modifiers, constraints
ob_cylinder001.location = (-1.323, -0.3922, 6.839)
ob_cylinder001.scale = (0.0254, 0.0254, 0.0254)
ob_cylinder001.color = (0.8, 0.8, 0.8, 1.0)

# ---- collection membership
col_collection.objects.link(ob_cylinder001)

# ---- scene / render settings (as saved in the file)
scene.frame_start = 1; scene.frame_end = 250; scene.frame_set(1)
scene.render.engine = 'BLENDER_EEVEE_NEXT'
scene.render.fps = 30
scene.cycles.sampling_pattern = 'TABULATED_SOBOL'
scene.cycles.use_light_tree = False
scene.view_settings.view_transform = 'Filmic'
bpy.context.view_layer.update()

# ---- added for rendering (the .blend has no active camera and no usable light): camera, sun
cam_auto = bpy.data.cameras.new('AutoCamera')
cam_auto.lens = 50.0
cam_auto.sensor_width = 36.0
cam_auto.clip_end = 1000.0
ob_auto_camera = bpy.data.objects.new('AutoCamera', cam_auto)
scene.collection.objects.link(ob_auto_camera)
ob_auto_camera.location = (9.66718, -11.7209, 12.719)
ob_auto_camera.rotation_euler = (1.09748, -7.21219e-08, 0.694738)
scene.camera = ob_auto_camera
light_auto_sun = bpy.data.lights.new('AutoSun', 'SUN')
light_auto_sun.energy = 3.0
light_auto_sun.angle = 0.0523599
ob_auto_sun = bpy.data.objects.new('AutoSun', light_auto_sun)
scene.collection.objects.link(ob_auto_sun)
ob_auto_sun.rotation_euler = (0.872665, 0.174533, 0.523599)
bpy.context.view_layer.update()
